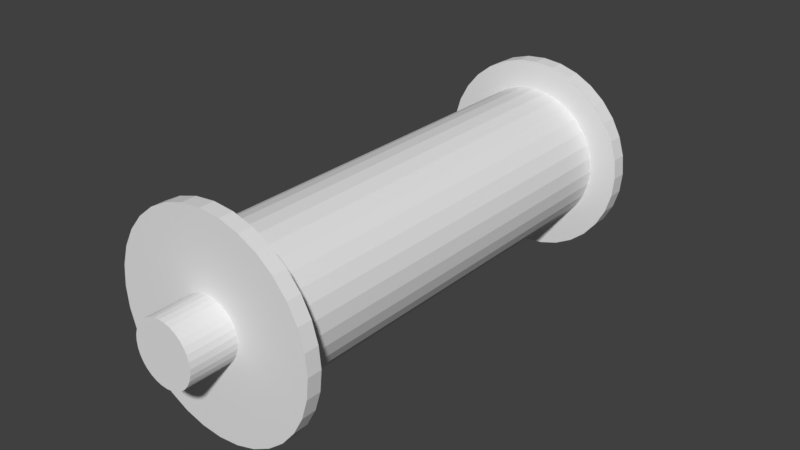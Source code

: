 # Source: Scroll.blend  (saved by Blender 2.79.0; exported with 4.5.12 LTS)
import bpy
from mathutils import Matrix  # noqa: F401  (used for matrix-valued properties, if any)

bpy.ops.wm.read_factory_settings(use_empty=True)
scene = bpy.context.scene
scene.name = 'Scene'

# ---- collections
col_collection_1 = bpy.data.collections.new('Collection 1'); scene.collection.children.link(col_collection_1)

# ---- world
world_world = bpy.data.worlds.new('World'); scene.world = world_world
world_world.color = (0.05088, 0.05088, 0.05088)
world_world.use_sun_shadow = False
world_world.sun_shadow_jitter_overblur = 0.0
world_world.cycles.sampling_method = 'MANUAL'

# ---- meshes
me_cylinder = bpy.data.meshes.new('Cylinder')
me_cylinder.from_pydata([(0.0, 1.0, -1.0), (0.0, 1.0, 1.0), (0.1951, 0.9808, -1.0), (0.1951, 0.9808, 1.0), (0.3827, 0.9239, -1.0), (0.3827, 0.9239, 1.0), (0.5556, 0.8315, -1.0), (0.5556, 0.8315, 1.0), (0.7071, 0.7071, -1.0), (0.7071, 0.7071, 1.0), (0.8315, 0.5556, -1.0), (0.8315, 0.5556, 1.0), (0.9239, 0.3827, -1.0), (0.9239, 0.3827, 1.0), (0.9808, 0.1951, -1.0), (0.9808, 0.1951, 1.0), (1.0, 7.55e-08, -1.0), (1.0, 7.55e-08, 1.0), (0.9808, -0.1951, -1.0), (0.9808, -0.1951, 1.0), (0.9239, -0.3827, -1.0), (0.9239, -0.3827, 1.0), (0.8315, -0.5556, -1.0), (0.8315, -0.5556, 1.0), (0.7071, -0.7071, -1.0), (0.7071, -0.7071, 1.0), (0.5556, -0.8315, -1.0), (0.5556, -0.8315, 1.0), (0.3827, -0.9239, -1.0), (0.3827, -0.9239, 1.0), (0.1951, -0.9808, -1.0), (0.1951, -0.9808, 1.0), (-3.258e-07, -1.0, -1.0), (-3.258e-07, -1.0, 1.0), (-0.1951, -0.9808, -1.0), (-0.1951, -0.9808, 1.0), (-0.3827, -0.9239, -1.0), (-0.3827, -0.9239, 1.0), (-0.5556, -0.8315, -1.0), (-0.5556, -0.8315, 1.0), (-0.7071, -0.7071, -1.0), (-0.7071, -0.7071, 1.0), (-0.8315, -0.5556, -1.0), (-0.8315, -0.5556, 1.0), (-0.9239, -0.3827, -1.0), (-0.9239, -0.3827, 1.0), (-0.9808, -0.1951, -1.0), (-0.9808, -0.1951, 1.0), (-1.0, 9.656e-07, -1.0), (-1.0, 9.656e-07, 1.0), (-0.9808, 0.1951, -1.0), (-0.9808, 0.1951, 1.0), (-0.9239, 0.3827, -1.0), (-0.9239, 0.3827, 1.0), (-0.8315, 0.5556, -1.0), (-0.8315, 0.5556, 1.0), (-0.7071, 0.7071, -1.0), (-0.7071, 0.7071, 1.0), (-0.5556, 0.8315, -1.0), (-0.5556, 0.8315, 1.0), (-0.3827, 0.9239, -1.0), (-0.3827, 0.9239, 1.0), (-0.1951, 0.9808, -1.0), (-0.1951, 0.9808, 1.0), (0.1951, 0.9808, 1.152), (8.882e-16, 1.0, 1.152), (0.3827, 0.9239, 1.152), (0.5556, 0.8315, 1.152), (0.7071, 0.7071, 1.152), (0.8315, 0.5556, 1.152), (0.9239, 0.3827, 1.152), (0.9808, 0.1951, 1.152), (1.0, 7.55e-08, 1.152), (0.9808, -0.1951, 1.152), (0.9239, -0.3827, 1.152), (0.8315, -0.5556, 1.152), (0.7071, -0.7071, 1.152), (0.5556, -0.8315, 1.152), (0.3827, -0.9239, 1.152), (0.1951, -0.9808, 1.152), (-3.258e-07, -1.0, 1.152), (-0.1951, -0.9808, 1.152), (-0.3827, -0.9239, 1.152), (-0.5556, -0.8315, 1.152), (-0.7071, -0.7071, 1.152), (-0.8315, -0.5556, 1.152), (-0.9239, -0.3827, 1.152), (-0.9808, -0.1951, 1.152), (-1.0, 9.656e-07, 1.152), (-0.9808, 0.1951, 1.152), (-0.9239, 0.3827, 1.152), (-0.8315, 0.5556, 1.152), (-0.7071, 0.7071, 1.152), (-0.5556, 0.8315, 1.152), (-0.3827, 0.9239, 1.152), (-0.1951, 0.9808, 1.152), (0.1951, 0.9808, 1.0), (0.0, 1.0, 1.0), (0.3827, 0.9239, 1.0), (0.5556, 0.8315, 1.0), (0.7071, 0.7071, 1.0), (0.8315, 0.5556, 1.0), (0.9239, 0.3827, 1.0), (0.9808, 0.1951, 1.0), (1.0, 7.55e-08, 1.0), (0.9808, -0.1951, 1.0), (0.9239, -0.3827, 1.0), (0.8315, -0.5556, 1.0), (0.7071, -0.7071, 1.0), (0.5556, -0.8315, 1.0), (0.3827, -0.9239, 1.0), (0.1951, -0.9808, 1.0), (-3.258e-07, -1.0, 1.0), (-0.1951, -0.9808, 1.0), (-0.3827, -0.9239, 1.0), (-0.5556, -0.8315, 1.0), (-0.7071, -0.7071, 1.0), (-0.8315, -0.5556, 1.0), (-0.9239, -0.3827, 1.0), (-0.9808, -0.1951, 1.0), (-1.0, 9.656e-07, 1.0), (-0.9808, 0.1951, 1.0), (-0.9239, 0.3827, 1.0), (-0.8315, 0.5556, 1.0), (-0.7071, 0.7071, 1.0), (-0.5556, 0.8315, 1.0), (-0.3827, 0.9239, 1.0), (-0.1951, 0.9808, 1.0), (0.1951, 0.9808, 1.152), (8.882e-16, 1.0, 1.152), (0.3827, 0.9239, 1.152), (0.5556, 0.8315, 1.152), (0.7071, 0.7071, 1.152), (0.8315, 0.5556, 1.152), (0.9239, 0.3827, 1.152), (0.9808, 0.1951, 1.152), (1.0, 7.55e-08, 1.152), (0.9808, -0.1951, 1.152), (0.9239, -0.3827, 1.152), (0.8315, -0.5556, 1.152), (0.7071, -0.7071, 1.152), (0.5556, -0.8315, 1.152), (0.3827, -0.9239, 1.152), (0.1951, -0.9808, 1.152), (-3.258e-07, -1.0, 1.152), (-0.1951, -0.9808, 1.152), (-0.3827, -0.9239, 1.152), (-0.5556, -0.8315, 1.152), (-0.7071, -0.7071, 1.152), (-0.8315, -0.5556, 1.152), (-0.9239, -0.3827, 1.152), (-0.9808, -0.1951, 1.152), (-1.0, 9.656e-07, 1.152), (-0.9808, 0.1951, 1.152), (-0.9239, 0.3827, 1.152), (-0.8315, 0.5556, 1.152), (-0.7071, 0.7071, 1.152), (-0.5556, 0.8315, 1.152), (-0.3827, 0.9239, 1.152), (-0.1951, 0.9808, 1.152), (0.1951, 0.9808, 1.0), (0.0, 1.0, 1.0), (0.3827, 0.9239, 1.0), (0.5556, 0.8315, 1.0), (0.7071, 0.7071, 1.0), (0.8315, 0.5556, 1.0), (0.9239, 0.3827, 1.0), (0.9808, 0.1951, 1.0), (1.0, 7.55e-08, 1.0), (0.9808, -0.1951, 1.0), (0.9239, -0.3827, 1.0), (0.8315, -0.5556, 1.0), (0.7071, -0.7071, 1.0), (0.5556, -0.8315, 1.0), (0.3827, -0.9239, 1.0), (0.1951, -0.9808, 1.0), (-3.258e-07, -1.0, 1.0), (-0.1951, -0.9808, 1.0), (-0.3827, -0.9239, 1.0), (-0.5556, -0.8315, 1.0), (-0.7071, -0.7071, 1.0), (-0.8315, -0.5556, 1.0), (-0.9239, -0.3827, 1.0), (-0.9808, -0.1951, 1.0), (-1.0, 9.656e-07, 1.0), (-0.9808, 0.1951, 1.0), (-0.9239, 0.3827, 1.0), (-0.8315, 0.5556, 1.0), (-0.7071, 0.7071, 1.0), (-0.5556, 0.8315, 1.0), (-0.3827, 0.9239, 1.0), (-0.1951, 0.9808, 1.0), (0.1951, 0.9808, 1.152), (8.882e-16, 1.0, 1.152), (0.3827, 0.9239, 1.152), (0.5556, 0.8315, 1.152), (0.7071, 0.7071, 1.152), (0.8315, 0.5556, 1.152), (0.9239, 0.3827, 1.152), (0.9808, 0.1951, 1.152), (1.0, 7.55e-08, 1.152), (0.9808, -0.1951, 1.152), (0.9239, -0.3827, 1.152), (0.8315, -0.5556, 1.152), (0.7071, -0.7071, 1.152), (0.5556, -0.8315, 1.152), (0.3827, -0.9239, 1.152), (0.1951, -0.9808, 1.152), (-3.258e-07, -1.0, 1.152), (-0.1951, -0.9808, 1.152), (-0.3827, -0.9239, 1.152), (-0.5556, -0.8315, 1.152), (-0.7071, -0.7071, 1.152), (-0.8315, -0.5556, 1.152), (-0.9239, -0.3827, 1.152), (-0.9808, -0.1951, 1.152), (-1.0, 9.656e-07, 1.152), (-0.9808, 0.1951, 1.152), (-0.9239, 0.3827, 1.152), (-0.8315, 0.5556, 1.152), (-0.7071, 0.7071, 1.152), (-0.5556, 0.8315, 1.152), (-0.3827, 0.9239, 1.152), (-0.1951, 0.9808, 1.152), (0.1951, 0.9808, 1.0), (0.0, 1.0, 1.0), (0.3827, 0.9239, 1.0), (0.5556, 0.8315, 1.0), (0.7071, 0.7071, 1.0), (0.8315, 0.5556, 1.0), (0.9239, 0.3827, 1.0), (0.9808, 0.1951, 1.0), (1.0, 7.55e-08, 1.0), (0.9808, -0.1951, 1.0), (0.9239, -0.3827, 1.0), (0.8315, -0.5556, 1.0), (0.7071, -0.7071, 1.0), (0.5556, -0.8315, 1.0), (0.3827, -0.9239, 1.0), (0.1951, -0.9808, 1.0), (-3.258e-07, -1.0, 1.0), (-0.1951, -0.9808, 1.0), (-0.3827, -0.9239, 1.0), (-0.5556, -0.8315, 1.0), (-0.7071, -0.7071, 1.0), (-0.8315, -0.5556, 1.0), (-0.9239, -0.3827, 1.0), (-0.9808, -0.1951, 1.0), (-1.0, 9.656e-07, 1.0), (-0.9808, 0.1951, 1.0), (-0.9239, 0.3827, 1.0), (-0.8315, 0.5556, 1.0), (-0.7071, 0.7071, 1.0), (-0.5556, 0.8315, 1.0), (-0.3827, 0.9239, 1.0), (-0.1951, 0.9808, 1.0), (0.1951, 0.9808, 1.152), (8.882e-16, 1.0, 1.152), (0.3827, 0.9239, 1.152), (0.5556, 0.8315, 1.152), (0.7071, 0.7071, 1.152), (0.8315, 0.5556, 1.152), (0.9239, 0.3827, 1.152), (0.9808, 0.1951, 1.152), (1.0, 7.55e-08, 1.152), (0.9808, -0.1951, 1.152), (0.9239, -0.3827, 1.152), (0.8315, -0.5556, 1.152), (0.7071, -0.7071, 1.152), (0.5556, -0.8315, 1.152), (0.3827, -0.9239, 1.152), (0.1951, -0.9808, 1.152), (-3.258e-07, -1.0, 1.152), (-0.1951, -0.9808, 1.152), (-0.3827, -0.9239, 1.152), (-0.5556, -0.8315, 1.152), (-0.7071, -0.7071, 1.152), (-0.8315, -0.5556, 1.152), (-0.9239, -0.3827, 1.152), (-0.9808, -0.1951, 1.152), (-1.0, 9.656e-07, 1.152), (-0.9808, 0.1951, 1.152), (-0.9239, 0.3827, 1.152), (-0.8315, 0.5556, 1.152), (-0.7071, 0.7071, 1.152), (-0.5556, 0.8315, 1.152), (-0.3827, 0.9239, 1.152), (-0.1951, 0.9808, 1.152), (0.1951, 0.9808, 1.152), (8.882e-16, 1.0, 1.152), (0.3827, 0.9239, 1.152), (0.5556, 0.8315, 1.152), (0.7071, 0.7071, 1.152), (0.8315, 0.5556, 1.152), (0.9239, 0.3827, 1.152), (0.9808, 0.1951, 1.152), (1.0, 7.55e-08, 1.152), (0.9808, -0.1951, 1.152), (0.9239, -0.3827, 1.152), (0.8315, -0.5556, 1.152), (0.7071, -0.7071, 1.152), (0.5556, -0.8315, 1.152), (0.3827, -0.9239, 1.152), (0.1951, -0.9808, 1.152), (-3.258e-07, -1.0, 1.152), (-0.1951, -0.9808, 1.152), (-0.3827, -0.9239, 1.152), (-0.5556, -0.8315, 1.152), (-0.7071, -0.7071, 1.152), (-0.8315, -0.5556, 1.152), (-0.9239, -0.3827, 1.152), (-0.9808, -0.1951, 1.152), (-1.0, 9.656e-07, 1.152), (-0.9808, 0.1951, 1.152), (-0.9239, 0.3827, 1.152), (-0.8315, 0.5556, 1.152), (-0.7071, 0.7071, 1.152), (-0.5556, 0.8315, 1.152), (-0.3827, 0.9239, 1.152), (-0.1951, 0.9808, 1.152), (0.2827, 1.421, 1.152), (-5.332e-08, 1.449, 1.152), (0.5545, 1.339, 1.152), (0.805, 1.205, 1.152), (1.025, 1.025, 1.152), (1.205, 0.805, 1.152), (1.339, 0.5545, 1.152), (1.421, 0.2827, 1.152), (1.449, -1.857e-08, 1.152), (1.421, -0.2827, 1.152), (1.339, -0.5545, 1.152), (1.205, -0.805, 1.152), (1.025, -1.025, 1.152), (0.805, -1.205, 1.152), (0.5545, -1.339, 1.152), (0.2827, -1.421, 1.152), (-5.255e-07, -1.449, 1.152), (-0.2827, -1.421, 1.152), (-0.5545, -1.339, 1.152), (-0.805, -1.205, 1.152), (-1.025, -1.025, 1.152), (-1.205, -0.805, 1.152), (-1.339, -0.5545, 1.152), (-1.421, -0.2827, 1.152), (-1.449, 1.271e-06, 1.152), (-1.421, 0.2827, 1.152), (-1.339, 0.5545, 1.152), (-1.205, 0.805, 1.152), (-1.025, 1.025, 1.152), (-0.805, 1.205, 1.152), (-0.5545, 1.339, 1.152), (-0.2827, 1.421, 1.152), (0.2827, 1.421, 1.352), (-5.332e-08, 1.449, 1.352), (0.5545, 1.339, 1.352), (0.805, 1.205, 1.352), (1.025, 1.025, 1.352), (1.205, 0.805, 1.352), (1.339, 0.5545, 1.352), (1.421, 0.2827, 1.352), (1.449, -9.822e-09, 1.352), (1.421, -0.2827, 1.352), (1.339, -0.5545, 1.352), (1.205, -0.805, 1.352), (1.025, -1.025, 1.352), (0.805, -1.205, 1.352), (0.5545, -1.339, 1.352), (0.2827, -1.421, 1.352), (-5.255e-07, -1.449, 1.352), (-0.2827, -1.421, 1.352), (-0.5545, -1.339, 1.352), (-0.805, -1.205, 1.352), (-1.025, -1.025, 1.352), (-1.205, -0.805, 1.352), (-1.339, -0.5545, 1.352), (-1.421, -0.2827, 1.352), (-1.449, 1.28e-06, 1.352), (-1.421, 0.2827, 1.352), (-1.339, 0.5545, 1.352), (-1.205, 0.805, 1.352), (-1.025, 1.025, 1.352), (-0.805, 1.205, 1.352), (-0.5545, 1.339, 1.352), (-0.2827, 1.421, 1.352), (0.2827, 1.421, 1.352), (-5.332e-08, 1.449, 1.352), (0.5545, 1.339, 1.352), (0.805, 1.205, 1.352), (1.025, 1.025, 1.352), (1.205, 0.805, 1.352), (1.339, 0.5545, 1.352), (1.421, 0.2827, 1.352), (1.449, -9.822e-09, 1.352), (1.421, -0.2827, 1.352), (1.339, -0.5545, 1.352), (1.205, -0.805, 1.352), (1.025, -1.025, 1.352), (0.805, -1.205, 1.352), (0.5545, -1.339, 1.352), (0.2827, -1.421, 1.352), (-5.255e-07, -1.449, 1.352), (-0.2827, -1.421, 1.352), (-0.5545, -1.339, 1.352), (-0.805, -1.205, 1.352), (-1.025, -1.025, 1.352), (-1.205, -0.805, 1.352), (-1.339, -0.5545, 1.352), (-1.421, -0.2827, 1.352), (-1.449, 1.28e-06, 1.352), (-1.421, 0.2827, 1.352), (-1.339, 0.5545, 1.352), (-1.205, 0.805, 1.352), (-1.025, 1.025, 1.352), (-0.805, 1.205, 1.352), (-0.5545, 1.339, 1.352), (-0.2827, 1.421, 1.352), (0.2827, 1.421, 1.352), (-5.332e-08, 1.449, 1.352), (0.5545, 1.339, 1.352), (0.805, 1.205, 1.352), (1.025, 1.025, 1.352), (1.205, 0.805, 1.352), (1.339, 0.5545, 1.352), (1.421, 0.2827, 1.352), (1.449, -9.822e-09, 1.352), (1.421, -0.2827, 1.352), (1.339, -0.5545, 1.352), (1.205, -0.805, 1.352), (1.025, -1.025, 1.352), (0.805, -1.205, 1.352), (0.5545, -1.339, 1.352), (0.2827, -1.421, 1.352), (-5.255e-07, -1.449, 1.352), (-0.2827, -1.421, 1.352), (-0.5545, -1.339, 1.352), (-0.805, -1.205, 1.352), (-1.025, -1.025, 1.352), (-1.205, -0.805, 1.352), (-1.339, -0.5545, 1.352), (-1.421, -0.2827, 1.352), (-1.449, 1.28e-06, 1.352), (-1.421, 0.2827, 1.352), (-1.339, 0.5545, 1.352), (-1.205, 0.805, 1.352), (-1.025, 1.025, 1.352), (-0.805, 1.205, 1.352), (-0.5545, 1.339, 1.352), (-0.2827, 1.421, 1.352), (0.2827, 1.421, 1.352), (-5.332e-08, 1.449, 1.352), (0.5545, 1.339, 1.352), (0.805, 1.205, 1.352), (1.025, 1.025, 1.352), (1.205, 0.805, 1.352), (1.339, 0.5545, 1.352), (1.421, 0.2827, 1.352), (1.449, -9.822e-09, 1.352), (1.421, -0.2827, 1.352), (1.339, -0.5545, 1.352), (1.205, -0.805, 1.352), (1.025, -1.025, 1.352), (0.805, -1.205, 1.352), (0.5545, -1.339, 1.352), (0.2827, -1.421, 1.352), (-5.255e-07, -1.449, 1.352), (-0.2827, -1.421, 1.352), (-0.5545, -1.339, 1.352), (-0.805, -1.205, 1.352), (-1.025, -1.025, 1.352), (-1.205, -0.805, 1.352), (-1.339, -0.5545, 1.352), (-1.421, -0.2827, 1.352), (-1.449, 1.28e-06, 1.352), (-1.421, 0.2827, 1.352), (-1.339, 0.5545, 1.352), (-1.205, 0.805, 1.352), (-1.025, 1.025, 1.352), (-0.805, 1.205, 1.352), (-0.5545, 1.339, 1.352), (-0.2827, 1.421, 1.352), (0.2827, 1.421, 1.352), (-5.332e-08, 1.449, 1.352), (0.5545, 1.339, 1.352), (0.805, 1.205, 1.352), (1.025, 1.025, 1.352), (1.205, 0.805, 1.352), (1.339, 0.5545, 1.352), (1.421, 0.2827, 1.352), (1.449, -9.822e-09, 1.352), (1.421, -0.2827, 1.352), (1.339, -0.5545, 1.352), (1.205, -0.805, 1.352), (1.025, -1.025, 1.352), (0.805, -1.205, 1.352), (0.5545, -1.339, 1.352), (0.2827, -1.421, 1.352), (-5.255e-07, -1.449, 1.352), (-0.2827, -1.421, 1.352), (-0.5545, -1.339, 1.352), (-0.805, -1.205, 1.352), (-1.025, -1.025, 1.352), (-1.205, -0.805, 1.352), (-1.339, -0.5545, 1.352), (-1.421, -0.2827, 1.352), (-1.449, 1.28e-06, 1.352), (-1.421, 0.2827, 1.352), (-1.339, 0.5545, 1.352), (-1.205, 0.805, 1.352), (-1.025, 1.025, 1.352), (-0.805, 1.205, 1.352), (-0.5545, 1.339, 1.352), (-0.2827, 1.421, 1.352), (0.08342, 0.4194, 1.352), (4.617e-09, 0.4276, 1.352), (0.1636, 0.3951, 1.352), (0.2376, 0.3555, 1.352), (0.3024, 0.3024, 1.352), (0.3555, 0.2376, 1.352), (0.3951, 0.1636, 1.352), (0.4194, 0.08342, 1.352), (0.4276, 1.678e-07, 1.352), (0.4194, -0.08342, 1.352), (0.3951, -0.1636, 1.352), (0.3555, -0.2376, 1.352), (0.3024, -0.3024, 1.352), (0.2376, -0.3555, 1.352), (0.1636, -0.3951, 1.352), (0.08342, -0.4194, 1.352), (-1.347e-07, -0.4276, 1.352), (-0.08342, -0.4194, 1.352), (-0.1636, -0.3951, 1.352), (-0.2376, -0.3555, 1.352), (-0.3024, -0.3024, 1.352), (-0.3555, -0.2376, 1.352), (-0.3951, -0.1636, 1.352), (-0.4194, -0.08342, 1.352), (-0.4276, 5.484e-07, 1.352), (-0.4194, 0.08342, 1.352), (-0.3951, 0.1636, 1.352), (-0.3555, 0.2376, 1.352), (-0.3024, 0.3024, 1.352), (-0.2376, 0.3555, 1.352), (-0.1636, 0.3951, 1.352), (-0.08342, 0.4194, 1.352), (0.08342, 0.4194, 2.003), (4.617e-09, 0.4276, 2.003), (0.1636, 0.3951, 2.003), (0.2376, 0.3555, 2.003), (0.3024, 0.3024, 2.003), (0.3555, 0.2376, 2.003), (0.3951, 0.1636, 2.003), (0.4194, 0.08342, 2.003), (0.4276, 1.962e-07, 2.003), (0.4194, -0.08342, 2.003), (0.3951, -0.1636, 2.003), (0.3555, -0.2376, 2.003), (0.3024, -0.3024, 2.003), (0.2376, -0.3555, 2.003), (0.1636, -0.3951, 2.003), (0.08342, -0.4194, 2.003), (-1.347e-07, -0.4276, 2.003), (-0.08342, -0.4194, 2.003), (-0.1636, -0.3951, 2.003), (-0.2376, -0.3555, 2.003), (-0.3024, -0.3024, 2.003), (-0.3555, -0.2376, 2.003), (-0.3951, -0.1636, 2.003), (-0.4194, -0.08342, 2.003), (-0.4276, 5.768e-07, 2.003), (-0.4194, 0.08342, 2.003), (-0.3951, 0.1636, 2.003), (-0.3555, 0.2376, 2.003), (-0.3024, 0.3024, 2.003), (-0.2376, 0.3555, 2.003), (-0.1636, 0.3951, 2.003), (-0.08342, 0.4194, 2.003), (-2.22e-16, 1.0, -1.064), (0.1951, 0.9808, -1.064), (0.3827, 0.9239, -1.064), (0.5556, 0.8315, -1.064), (0.7071, 0.7071, -1.064), (0.8315, 0.5556, -1.064), (0.9239, 0.3827, -1.064), (0.9808, 0.1951, -1.064), (1.0, 7.269e-08, -1.064), (0.9808, -0.1951, -1.064), (0.9239, -0.3827, -1.064), (0.8315, -0.5556, -1.064), (0.7071, -0.7071, -1.064), (0.5556, -0.8315, -1.064), (0.3827, -0.9239, -1.064), (0.1951, -0.9808, -1.064), (-3.258e-07, -1.0, -1.064), (-0.1951, -0.9808, -1.064), (-0.3827, -0.9239, -1.064), (-0.5556, -0.8315, -1.064), (-0.7071, -0.7071, -1.064), (-0.8315, -0.5556, -1.064), (-0.9239, -0.3827, -1.064), (-0.9808, -0.1951, -1.064), (-1.0, 9.628e-07, -1.064), (-0.9808, 0.1951, -1.064), (-0.9239, 0.3827, -1.064), (-0.8315, 0.5556, -1.064), (-0.7071, 0.7071, -1.064), (-0.5556, 0.8315, -1.064), (-0.3827, 0.9239, -1.064), (-0.1951, 0.9808, -1.064), (4.768e-07, 1.0, -4.786), (0.1951, 0.9808, -4.786), (0.3827, 0.9239, -4.786), (0.5556, 0.8315, -4.786), (0.7071, 0.7071, -4.786), (0.8315, 0.5556, -4.786), (0.9239, 0.3827, -4.786), (0.9808, 0.1951, -4.786), (1.0, 1.484e-07, -4.786), (0.9808, -0.1951, -4.786), (0.9239, -0.3827, -4.786), (0.8315, -0.5556, -4.786), (0.7071, -0.7071, -4.786), (0.5556, -0.8315, -4.786), (0.3827, -0.9239, -4.786), (0.1951, -0.9808, -4.786), (1.51e-07, -1.0, -4.786), (-0.1951, -0.9808, -4.786), (-0.3827, -0.9239, -4.786), (-0.5556, -0.8315, -4.786), (-0.7071, -0.7071, -4.786), (-0.8315, -0.5556, -4.786), (-0.9239, -0.3827, -4.786), (-0.9808, -0.1951, -4.786), (-1.0, 1.039e-06, -4.786), (-0.9808, 0.1951, -4.786), (-0.9239, 0.3827, -4.786), (-0.8315, 0.5556, -4.786), (-0.7071, 0.7071, -4.786), (-0.5556, 0.8315, -4.786), (-0.3827, 0.9239, -4.786), (-0.1951, 0.9808, -4.786), (4.48e-07, 1.389, -4.786), (0.2711, 1.363, -4.786), (0.5317, 1.284, -4.786), (0.772, 1.155, -4.786), (0.9825, 0.9825, -4.786), (1.155, 0.772, -4.786), (1.284, 0.5317, -4.786), (1.363, 0.2711, -4.786), (1.389, 7.785e-08, -4.786), (1.363, -0.2711, -4.786), (1.284, -0.5317, -4.786), (1.155, -0.772, -4.786), (0.9825, -0.9825, -4.786), (0.772, -1.155, -4.786), (0.5317, -1.284, -4.786), (0.2711, -1.363, -4.786), (-4.757e-09, -1.389, -4.786), (-0.2711, -1.363, -4.786), (-0.5317, -1.284, -4.786), (-0.772, -1.155, -4.786), (-0.9825, -0.9825, -4.786), (-1.155, -0.772, -4.786), (-1.284, -0.5317, -4.786), (-1.363, -0.2711, -4.786), (-1.389, 1.315e-06, -4.786), (-1.363, 0.2711, -4.786), (-1.284, 0.5317, -4.786), (-1.155, 0.772, -4.786), (-0.9825, 0.9825, -4.786), (-0.772, 1.155, -4.786), (-0.5317, 1.284, -4.786), (-0.2711, 1.363, -4.786), (5.672e-07, 1.389, -5.009), (0.2711, 1.363, -5.009), (0.5317, 1.284, -5.009), (0.772, 1.155, -5.009), (0.9825, 0.9825, -5.009), (1.155, 0.772, -5.009), (1.284, 0.5317, -5.009), (1.363, 0.2711, -5.009), (1.389, 6.809e-08, -5.009), (1.363, -0.2711, -5.009), (1.284, -0.5317, -5.009), (1.155, -0.772, -5.009), (0.9825, -0.9825, -5.009), (0.772, -1.155, -5.009), (0.5317, -1.284, -5.009), (0.2711, -1.363, -5.009), (1.145e-07, -1.389, -5.009), (-0.2711, -1.363, -5.009), (-0.5317, -1.284, -5.009), (-0.772, -1.155, -5.009), (-0.9825, -0.9825, -5.009), (-1.155, -0.772, -5.009), (-1.284, -0.5317, -5.009), (-1.363, -0.2711, -5.009), (-1.389, 1.305e-06, -5.009), (-1.363, 0.2711, -5.009), (-1.284, 0.5317, -5.009), (-1.155, 0.772, -5.009), (-0.9825, 0.9825, -5.009), (-0.772, 1.155, -5.009), (-0.5317, 1.284, -5.009), (-0.2711, 1.363, -5.009), (6.273e-07, 0.4043, -5.009), (0.07888, 0.3965, -5.009), (0.1547, 0.3735, -5.009), (0.2246, 0.3362, -5.009), (0.2859, 0.2859, -5.009), (0.3362, 0.2246, -5.009), (0.3735, 0.1547, -5.009), (0.3965, 0.07888, -5.009), (0.4043, 2.628e-07, -5.009), (0.3965, -0.07888, -5.009), (0.3735, -0.1547, -5.009), (0.3362, -0.2246, -5.009), (0.2859, -0.2859, -5.009), (0.2246, -0.3362, -5.009), (0.1547, -0.3735, -5.009), (0.07888, -0.3965, -5.009), (4.955e-07, -0.4043, -5.009), (-0.07888, -0.3965, -5.009), (-0.1547, -0.3735, -5.009), (-0.2246, -0.3362, -5.009), (-0.2859, -0.2859, -5.009), (-0.3362, -0.2246, -5.009), (-0.3735, -0.1547, -5.009), (-0.3965, -0.07888, -5.009), (-0.4043, 6.227e-07, -5.009), (-0.3965, 0.07888, -5.009), (-0.3735, 0.1547, -5.009), (-0.3362, 0.2246, -5.009), (-0.2859, 0.2859, -5.009), (-0.2246, 0.3362, -5.009), (-0.1547, 0.3735, -5.009), (-0.07888, 0.3965, -5.009), (1.223e-06, 0.4043, -5.655), (0.07888, 0.3965, -5.655), (0.1547, 0.3735, -5.655), (0.2246, 0.3362, -5.655), (0.2859, 0.2859, -5.655), (0.3362, 0.2246, -5.655), (0.3735, 0.1547, -5.655), (0.3965, 0.07888, -5.655), (0.4043, 2.942e-07, -5.655), (0.3965, -0.07888, -5.655), (0.3735, -0.1547, -5.655), (0.3362, -0.2246, -5.655), (0.2859, -0.2859, -5.655), (0.2246, -0.3362, -5.655), (0.1547, -0.3735, -5.655), (0.07888, -0.3965, -5.655), (1.092e-06, -0.4043, -5.655), (-0.07888, -0.3965, -5.655), (-0.1547, -0.3735, -5.655), (-0.2246, -0.3362, -5.655), (-0.2859, -0.2859, -5.655), (-0.3362, -0.2246, -5.655), (-0.3735, -0.1547, -5.655), (-0.3965, -0.07888, -5.655), (-0.4043, 6.541e-07, -5.655), (-0.3965, 0.07888, -5.655), (-0.3735, 0.1547, -5.655), (-0.3362, 0.2246, -5.655), (-0.2859, 0.2859, -5.655), (-0.2246, 0.3362, -5.655), (-0.1547, 0.3735, -5.655), (-0.07888, 0.3965, -5.655)], [], [(0, 1, 3, 2), (2, 3, 5, 4), (4, 5, 7, 6), (6, 7, 9, 8), (8, 9, 11, 10), (10, 11, 13, 12), (12, 13, 15, 14), (14, 15, 17, 16), (16, 17, 19, 18), (18, 19, 21, 20), (20, 21, 23, 22), (22, 23, 25, 24), (24, 25, 27, 26), (26, 27, 29, 28), (28, 29, 31, 30), (30, 31, 33, 32), (32, 33, 35, 34), (34, 35, 37, 36), (36, 37, 39, 38), (38, 39, 41, 40), (40, 41, 43, 42), (42, 43, 45, 44), (44, 45, 47, 46), (46, 47, 49, 48), (48, 49, 51, 50), (50, 51, 53, 52), (52, 53, 55, 54), (54, 55, 57, 56), (56, 57, 59, 58), (58, 59, 61, 60), (77, 78, 142, 141), (60, 61, 63, 62), (62, 63, 1, 0), (4, 6, 579, 578), (89, 88, 312, 313), (39, 37, 114, 115), (76, 77, 141, 140), (21, 19, 105, 106), (75, 76, 140, 139), (55, 53, 122, 123), (74, 75, 139, 138), (3, 1, 97, 96), (37, 35, 113, 114), (73, 74, 138, 137), (19, 17, 104, 105), (72, 73, 137, 136), (53, 51, 121, 122), (71, 72, 136, 135), (35, 33, 112, 113), (70, 71, 135, 134), (17, 15, 103, 104), (69, 70, 134, 133), (95, 65, 129, 159), (51, 49, 120, 121), (68, 69, 133, 132), (94, 95, 159, 158), (33, 31, 111, 112), (67, 68, 132, 131), (93, 94, 158, 157), (15, 13, 102, 103), (66, 67, 131, 130), (92, 93, 157, 156), (49, 47, 119, 120), (64, 66, 130, 128), (91, 92, 156, 155), (31, 29, 110, 111), (151, 152, 216, 215), (99, 98, 162, 163), (125, 124, 188, 189), (150, 151, 215, 214), (98, 96, 160, 162), (124, 123, 187, 188), (149, 150, 214, 213), (96, 97, 161, 160), (123, 122, 186, 187), (148, 149, 213, 212), (122, 121, 185, 186), (147, 148, 212, 211), (121, 120, 184, 185), (146, 147, 211, 210), (120, 119, 183, 184), (145, 146, 210, 209), (119, 118, 182, 183), (144, 145, 209, 208), (118, 117, 181, 182), (143, 144, 208, 207), (117, 116, 180, 181), (142, 143, 207, 206), (116, 115, 179, 180), (141, 142, 206, 205), (115, 114, 178, 179), (140, 141, 205, 204), (114, 113, 177, 178), (139, 140, 204, 203), (113, 112, 176, 177), (138, 139, 203, 202), (112, 111, 175, 176), (137, 138, 202, 201), (57, 55, 123, 124), (5, 3, 96, 98), (78, 79, 143, 142), (23, 21, 106, 107), (79, 80, 144, 143), (41, 39, 115, 116), (80, 81, 145, 144), (59, 57, 124, 125), (7, 5, 98, 99), (81, 82, 146, 145), (25, 23, 107, 108), (82, 83, 147, 146), (43, 41, 116, 117), (83, 84, 148, 147), (61, 59, 125, 126), (9, 7, 99, 100), (84, 85, 149, 148), (27, 25, 108, 109), (85, 86, 150, 149), (45, 43, 117, 118), (86, 87, 151, 150), (63, 61, 126, 127), (11, 9, 100, 101), (87, 88, 152, 151), (29, 27, 109, 110), (88, 89, 153, 152), (47, 45, 118, 119), (89, 90, 154, 153), (1, 63, 127, 97), (13, 11, 101, 102), (90, 91, 155, 154), (65, 64, 128, 129), (217, 218, 282, 281), (165, 164, 228, 229), (191, 190, 254, 255), (216, 217, 281, 280), (164, 163, 227, 228), (190, 189, 253, 254), (215, 216, 280, 279), (163, 162, 226, 227), (189, 188, 252, 253), (214, 215, 279, 278), (162, 160, 224, 226), (188, 187, 251, 252), (213, 214, 278, 277), (160, 161, 225, 224), (187, 186, 250, 251), (212, 213, 277, 276), (186, 185, 249, 250), (211, 212, 276, 275), (185, 184, 248, 249), (210, 211, 275, 274), (184, 183, 247, 248), (209, 210, 274, 273), (183, 182, 246, 247), (208, 209, 273, 272), (182, 181, 245, 246), (207, 208, 272, 271), (181, 180, 244, 245), (206, 207, 271, 270), (180, 179, 243, 244), (205, 206, 270, 269), (179, 178, 242, 243), (204, 205, 269, 268), (126, 125, 189, 190), (100, 99, 163, 164), (152, 153, 217, 216), (127, 126, 190, 191), (101, 100, 164, 165), (153, 154, 218, 217), (97, 127, 191, 161), (102, 101, 165, 166), (154, 155, 219, 218), (129, 128, 192, 193), (103, 102, 166, 167), (155, 156, 220, 219), (128, 130, 194, 192), (104, 103, 167, 168), (156, 157, 221, 220), (130, 131, 195, 194), (105, 104, 168, 169), (157, 158, 222, 221), (131, 132, 196, 195), (106, 105, 169, 170), (158, 159, 223, 222), (132, 133, 197, 196), (107, 106, 170, 171), (159, 129, 193, 223), (133, 134, 198, 197), (108, 107, 171, 172), (134, 135, 199, 198), (109, 108, 172, 173), (135, 136, 200, 199), (110, 109, 173, 174), (136, 137, 201, 200), (111, 110, 174, 175), (230, 229, 261, 262), (239, 238, 270, 271), (248, 247, 279, 280), (226, 224, 256, 258), (235, 234, 266, 267), (244, 243, 275, 276), (253, 252, 284, 285), (231, 230, 262, 263), (240, 239, 271, 272), (249, 248, 280, 281), (227, 226, 258, 259), (236, 235, 267, 268), (245, 244, 276, 277), (254, 253, 285, 286), (232, 231, 263, 264), (241, 240, 272, 273), (250, 249, 281, 282), (228, 227, 259, 260), (237, 236, 268, 269), (246, 245, 277, 278), (255, 254, 286, 287), (233, 232, 264, 265), (242, 241, 273, 274), (251, 250, 282, 283), (229, 228, 260, 261), (238, 237, 269, 270), (247, 246, 278, 279), (224, 225, 257, 256), (225, 255, 287, 257), (234, 233, 265, 266), (243, 242, 274, 275), (252, 251, 283, 284), (161, 191, 255, 225), (166, 165, 229, 230), (218, 219, 283, 282), (193, 192, 256, 257), (167, 166, 230, 231), (219, 220, 284, 283), (192, 194, 258, 256), (168, 167, 231, 232), (220, 221, 285, 284), (194, 195, 259, 258), (169, 168, 232, 233), (221, 222, 286, 285), (195, 196, 260, 259), (170, 169, 233, 234), (222, 223, 287, 286), (196, 197, 261, 260), (171, 170, 234, 235), (223, 193, 257, 287), (197, 198, 262, 261), (172, 171, 235, 236), (198, 199, 263, 262), (173, 172, 236, 237), (199, 200, 264, 263), (174, 173, 237, 238), (200, 201, 265, 264), (175, 174, 238, 239), (201, 202, 266, 265), (176, 175, 239, 240), (202, 203, 267, 266), (177, 176, 240, 241), (203, 204, 268, 267), (178, 177, 241, 242), (294, 293, 325, 326), (76, 75, 299, 300), (90, 89, 313, 314), (77, 76, 300, 301), (91, 90, 314, 315), (78, 77, 301, 302), (64, 65, 289, 288), (92, 91, 315, 316), (79, 78, 302, 303), (66, 64, 288, 290), (93, 92, 316, 317), (80, 79, 303, 304), (67, 66, 290, 291), (94, 93, 317, 318), (81, 80, 304, 305), (68, 67, 291, 292), (95, 94, 318, 319), (82, 81, 305, 306), (69, 68, 292, 293), (65, 95, 319, 289), (83, 82, 306, 307), (70, 69, 293, 294), (84, 83, 307, 308), (71, 70, 294, 295), (85, 84, 308, 309), (72, 71, 295, 296), (86, 85, 309, 310), (73, 72, 296, 297), (87, 86, 310, 311), (74, 73, 297, 298), (88, 87, 311, 312), (75, 74, 298, 299), (329, 328, 360, 361), (308, 307, 339, 340), (295, 294, 326, 327), (309, 308, 340, 341), (296, 295, 327, 328), (310, 309, 341, 342), (297, 296, 328, 329), (311, 310, 342, 343), (298, 297, 329, 330), (312, 311, 343, 344), (299, 298, 330, 331), (313, 312, 344, 345), (300, 299, 331, 332), (314, 313, 345, 346), (301, 300, 332, 333), (315, 314, 346, 347), (302, 301, 333, 334), (288, 289, 321, 320), (316, 315, 347, 348), (303, 302, 334, 335), (290, 288, 320, 322), (317, 316, 348, 349), (304, 303, 335, 336), (291, 290, 322, 323), (318, 317, 349, 350), (305, 304, 336, 337), (292, 291, 323, 324), (319, 318, 350, 351), (306, 305, 337, 338), (293, 292, 324, 325), (289, 319, 351, 321), (307, 306, 338, 339), (364, 363, 395, 396), (343, 342, 374, 375), (330, 329, 361, 362), (344, 343, 375, 376), (331, 330, 362, 363), (345, 344, 376, 377), (332, 331, 363, 364), (346, 345, 377, 378), (333, 332, 364, 365), (347, 346, 378, 379), (334, 333, 365, 366), (320, 321, 353, 352), (348, 347, 379, 380), (335, 334, 366, 367), (322, 320, 352, 354), (349, 348, 380, 381), (336, 335, 367, 368), (323, 322, 354, 355), (350, 349, 381, 382), (337, 336, 368, 369), (324, 323, 355, 356), (351, 350, 382, 383), (338, 337, 369, 370), (325, 324, 356, 357), (321, 351, 383, 353), (339, 338, 370, 371), (326, 325, 357, 358), (340, 339, 371, 372), (327, 326, 358, 359), (341, 340, 372, 373), (328, 327, 359, 360), (342, 341, 373, 374), (399, 398, 430, 431), (378, 377, 409, 410), (365, 364, 396, 397), (379, 378, 410, 411), (366, 365, 397, 398), (352, 353, 385, 384), (380, 379, 411, 412), (367, 366, 398, 399), (354, 352, 384, 386), (381, 380, 412, 413), (368, 367, 399, 400), (355, 354, 386, 387), (382, 381, 413, 414), (369, 368, 400, 401), (356, 355, 387, 388), (383, 382, 414, 415), (370, 369, 401, 402), (357, 356, 388, 389), (353, 383, 415, 385), (371, 370, 402, 403), (358, 357, 389, 390), (372, 371, 403, 404), (359, 358, 390, 391), (373, 372, 404, 405), (360, 359, 391, 392), (374, 373, 405, 406), (361, 360, 392, 393), (375, 374, 406, 407), (362, 361, 393, 394), (376, 375, 407, 408), (363, 362, 394, 395), (377, 376, 408, 409), (434, 433, 465, 466), (386, 384, 416, 418), (413, 412, 444, 445), (400, 399, 431, 432), (387, 386, 418, 419), (414, 413, 445, 446), (401, 400, 432, 433), (388, 387, 419, 420), (415, 414, 446, 447), (402, 401, 433, 434), (389, 388, 420, 421), (385, 415, 447, 417), (403, 402, 434, 435), (390, 389, 421, 422), (404, 403, 435, 436), (391, 390, 422, 423), (405, 404, 436, 437), (392, 391, 423, 424), (406, 405, 437, 438), (393, 392, 424, 425), (407, 406, 438, 439), (394, 393, 425, 426), (408, 407, 439, 440), (395, 394, 426, 427), (409, 408, 440, 441), (396, 395, 427, 428), (410, 409, 441, 442), (397, 396, 428, 429), (411, 410, 442, 443), (398, 397, 429, 430), (384, 385, 417, 416), (412, 411, 443, 444), (469, 468, 500, 501), (421, 420, 452, 453), (417, 447, 479, 449), (435, 434, 466, 467), (422, 421, 453, 454), (436, 435, 467, 468), (423, 422, 454, 455), (437, 436, 468, 469), (424, 423, 455, 456), (438, 437, 469, 470), (425, 424, 456, 457), (439, 438, 470, 471), (426, 425, 457, 458), (440, 439, 471, 472), (427, 426, 458, 459), (441, 440, 472, 473), (428, 427, 459, 460), (442, 441, 473, 474), (429, 428, 460, 461), (443, 442, 474, 475), (430, 429, 461, 462), (416, 417, 449, 448), (444, 443, 475, 476), (431, 430, 462, 463), (418, 416, 448, 450), (445, 444, 476, 477), (432, 431, 463, 464), (419, 418, 450, 451), (446, 445, 477, 478), (433, 432, 464, 465), (420, 419, 451, 452), (447, 446, 478, 479), (504, 503, 535, 536), (456, 455, 487, 488), (470, 469, 501, 502), (457, 456, 488, 489), (471, 470, 502, 503), (458, 457, 489, 490), (472, 471, 503, 504), (459, 458, 490, 491), (473, 472, 504, 505), (460, 459, 491, 492), (474, 473, 505, 506), (461, 460, 492, 493), (475, 474, 506, 507), (462, 461, 493, 494), (448, 449, 481, 480), (476, 475, 507, 508), (463, 462, 494, 495), (450, 448, 480, 482), (477, 476, 508, 509), (464, 463, 495, 496), (451, 450, 482, 483), (478, 477, 509, 510), (465, 464, 496, 497), (452, 451, 483, 484), (479, 478, 510, 511), (466, 465, 497, 498), (453, 452, 484, 485), (449, 479, 511, 481), (467, 466, 498, 499), (454, 453, 485, 486), (468, 467, 499, 500), (455, 454, 486, 487), (539, 538, 570, 571), (491, 490, 522, 523), (505, 504, 536, 537), (492, 491, 523, 524), (506, 505, 537, 538), (493, 492, 524, 525), (507, 506, 538, 539), (494, 493, 525, 526), (480, 481, 513, 512), (508, 507, 539, 540), (495, 494, 526, 527), (482, 480, 512, 514), (509, 508, 540, 541), (496, 495, 527, 528), (483, 482, 514, 515), (510, 509, 541, 542), (497, 496, 528, 529), (484, 483, 515, 516), (511, 510, 542, 543), (498, 497, 529, 530), (485, 484, 516, 517), (481, 511, 543, 513), (499, 498, 530, 531), (486, 485, 517, 518), (500, 499, 531, 532), (487, 486, 518, 519), (501, 500, 532, 533), (488, 487, 519, 520), (502, 501, 533, 534), (489, 488, 520, 521), (503, 502, 534, 535), (490, 489, 521, 522), (544, 545, 575, 574, 573, 572, 571, 570, 569, 568, 567, 566, 565, 564, 563, 562, 561, 560, 559, 558, 557, 556, 555, 554, 553, 552, 551, 550, 549, 548, 547, 546), (526, 525, 557, 558), (512, 513, 545, 544), (540, 539, 571, 572), (527, 526, 558, 559), (514, 512, 544, 546), (541, 540, 572, 573), (528, 527, 559, 560), (515, 514, 546, 547), (542, 541, 573, 574), (529, 528, 560, 561), (516, 515, 547, 548), (543, 542, 574, 575), (530, 529, 561, 562), (517, 516, 548, 549), (513, 543, 575, 545), (531, 530, 562, 563), (518, 517, 549, 550), (532, 531, 563, 564), (519, 518, 550, 551), (533, 532, 564, 565), (520, 519, 551, 552), (534, 533, 565, 566), (521, 520, 552, 553), (535, 534, 566, 567), (522, 521, 553, 554), (536, 535, 567, 568), (523, 522, 554, 555), (537, 536, 568, 569), (524, 523, 555, 556), (538, 537, 569, 570), (525, 524, 556, 557), (600, 601, 633, 632), (22, 24, 588, 587), (40, 42, 597, 596), (58, 60, 606, 605), (14, 16, 584, 583), (32, 34, 593, 592), (50, 52, 602, 601), (6, 8, 580, 579), (24, 26, 589, 588), (42, 44, 598, 597), (60, 62, 607, 606), (16, 18, 585, 584), (34, 36, 594, 593), (52, 54, 603, 602), (8, 10, 581, 580), (26, 28, 590, 589), (0, 2, 577, 576), (44, 46, 599, 598), (62, 0, 576, 607), (18, 20, 586, 585), (36, 38, 595, 594), (54, 56, 604, 603), (10, 12, 582, 581), (28, 30, 591, 590), (46, 48, 600, 599), (2, 4, 578, 577), (20, 22, 587, 586), (38, 40, 596, 595), (56, 58, 605, 604), (12, 14, 583, 582), (30, 32, 592, 591), (48, 50, 601, 600), (608, 609, 641, 640), (587, 588, 620, 619), (601, 602, 634, 633), (588, 589, 621, 620), (602, 603, 635, 634), (589, 590, 622, 621), (576, 577, 609, 608), (603, 604, 636, 635), (590, 591, 623, 622), (577, 578, 610, 609), (604, 605, 637, 636), (591, 592, 624, 623), (578, 579, 611, 610), (605, 606, 638, 637), (592, 593, 625, 624), (579, 580, 612, 611), (606, 607, 639, 638), (593, 594, 626, 625), (580, 581, 613, 612), (607, 576, 608, 639), (594, 595, 627, 626), (581, 582, 614, 613), (595, 596, 628, 627), (582, 583, 615, 614), (596, 597, 629, 628), (583, 584, 616, 615), (597, 598, 630, 629), (584, 585, 617, 616), (598, 599, 631, 630), (585, 586, 618, 617), (599, 600, 632, 631), (586, 587, 619, 618), (643, 644, 676, 675), (635, 636, 668, 667), (622, 623, 655, 654), (609, 610, 642, 641), (636, 637, 669, 668), (623, 624, 656, 655), (610, 611, 643, 642), (637, 638, 670, 669), (624, 625, 657, 656), (611, 612, 644, 643), (638, 639, 671, 670), (625, 626, 658, 657), (612, 613, 645, 644), (639, 608, 640, 671), (626, 627, 659, 658), (613, 614, 646, 645), (627, 628, 660, 659), (614, 615, 647, 646), (628, 629, 661, 660), (615, 616, 648, 647), (629, 630, 662, 661), (616, 617, 649, 648), (630, 631, 663, 662), (617, 618, 650, 649), (631, 632, 664, 663), (618, 619, 651, 650), (632, 633, 665, 664), (619, 620, 652, 651), (633, 634, 666, 665), (620, 621, 653, 652), (634, 635, 667, 666), (621, 622, 654, 653), (678, 679, 711, 710), (670, 671, 703, 702), (657, 658, 690, 689), (644, 645, 677, 676), (671, 640, 672, 703), (658, 659, 691, 690), (645, 646, 678, 677), (659, 660, 692, 691), (646, 647, 679, 678), (660, 661, 693, 692), (647, 648, 680, 679), (661, 662, 694, 693), (648, 649, 681, 680), (662, 663, 695, 694), (649, 650, 682, 681), (663, 664, 696, 695), (650, 651, 683, 682), (664, 665, 697, 696), (651, 652, 684, 683), (665, 666, 698, 697), (652, 653, 685, 684), (666, 667, 699, 698), (653, 654, 686, 685), (640, 641, 673, 672), (667, 668, 700, 699), (654, 655, 687, 686), (641, 642, 674, 673), (668, 669, 701, 700), (655, 656, 688, 687), (642, 643, 675, 674), (669, 670, 702, 701), (656, 657, 689, 688), (713, 714, 746, 745), (692, 693, 725, 724), (679, 680, 712, 711), (693, 694, 726, 725), (680, 681, 713, 712), (694, 695, 727, 726), (681, 682, 714, 713), (695, 696, 728, 727), (682, 683, 715, 714), (696, 697, 729, 728), (683, 684, 716, 715), (697, 698, 730, 729), (684, 685, 717, 716), (698, 699, 731, 730), (685, 686, 718, 717), (672, 673, 705, 704), (699, 700, 732, 731), (686, 687, 719, 718), (673, 674, 706, 705), (700, 701, 733, 732), (687, 688, 720, 719), (674, 675, 707, 706), (701, 702, 734, 733), (688, 689, 721, 720), (675, 676, 708, 707), (702, 703, 735, 734), (689, 690, 722, 721), (676, 677, 709, 708), (703, 672, 704, 735), (690, 691, 723, 722), (677, 678, 710, 709), (691, 692, 724, 723), (736, 737, 738, 739, 740, 741, 742, 743, 744, 745, 746, 747, 748, 749, 750, 751, 752, 753, 754, 755, 756, 757, 758, 759, 760, 761, 762, 763, 764, 765, 766, 767), (727, 728, 760, 759), (714, 715, 747, 746), (728, 729, 761, 760), (715, 716, 748, 747), (729, 730, 762, 761), (716, 717, 749, 748), (730, 731, 763, 762), (717, 718, 750, 749), (704, 705, 737, 736), (731, 732, 764, 763), (718, 719, 751, 750), (705, 706, 738, 737), (732, 733, 765, 764), (719, 720, 752, 751), (706, 707, 739, 738), (733, 734, 766, 765), (720, 721, 753, 752), (707, 708, 740, 739), (734, 735, 767, 766), (721, 722, 754, 753), (708, 709, 741, 740), (735, 704, 736, 767), (722, 723, 755, 754), (709, 710, 742, 741), (723, 724, 756, 755), (710, 711, 743, 742), (724, 725, 757, 756), (711, 712, 744, 743), (725, 726, 758, 757), (712, 713, 745, 744), (726, 727, 759, 758)])
me_cylinder.use_remesh_preserve_volume = False
me_cylinder.use_remesh_preserve_attributes = False
me_cylinder.use_mirror_vertex_groups = False
me_cylinder.update()

# ---- objects
ob_cylinder = bpy.data.objects.new('Cylinder', me_cylinder)

# ---- transforms, parenting, visibility, modifiers, constraints
ob_cylinder.location = (1.224, -0.7449, 0.6463)
ob_cylinder.rotation_euler = (1.571, 0.0, 0.0)
ob_cylinder.lineart.crease_threshold = 0.0

# ---- collection membership
col_collection_1.objects.link(ob_cylinder)

# ---- scene / render settings (as saved in the file)
scene.frame_start = 1; scene.frame_end = 250; scene.frame_set(1)
scene.render.engine = 'BLENDER_EEVEE_NEXT'
scene.render.resolution_percentage = 50
scene.render.dither_intensity = 0.0
scene.cycles.use_denoising = False
scene.cycles.samples = 128
scene.cycles.sampling_pattern = 'TABULATED_SOBOL'
scene.cycles.use_adaptive_sampling = False
scene.cycles.use_light_tree = False
scene.cycles.blur_glossy = 0.0
scene.cycles.sample_clamp_indirect = 0.0
scene.view_settings.view_transform = 'Standard'
bpy.context.view_layer.update()

# ---- added for rendering (the .blend has no active camera and no usable light): camera, sun
cam_auto = bpy.data.cameras.new('AutoCamera')
cam_auto.lens = 50.0
cam_auto.sensor_width = 36.0
cam_auto.clip_end = 1000.0
ob_auto_camera = bpy.data.objects.new('AutoCamera', cam_auto)
scene.collection.objects.link(ob_auto_camera)
ob_auto_camera.location = (9.2604, -8.56196, 7.07513)
ob_auto_camera.rotation_euler = (1.09748, -7.21219e-08, 0.694738)
scene.camera = ob_auto_camera
light_auto_sun = bpy.data.lights.new('AutoSun', 'SUN')
light_auto_sun.energy = 3.0
light_auto_sun.angle = 0.0523599
ob_auto_sun = bpy.data.objects.new('AutoSun', light_auto_sun)
scene.collection.objects.link(ob_auto_sun)
ob_auto_sun.rotation_euler = (0.872665, 0.174533, 0.523599)
bpy.context.view_layer.update()
